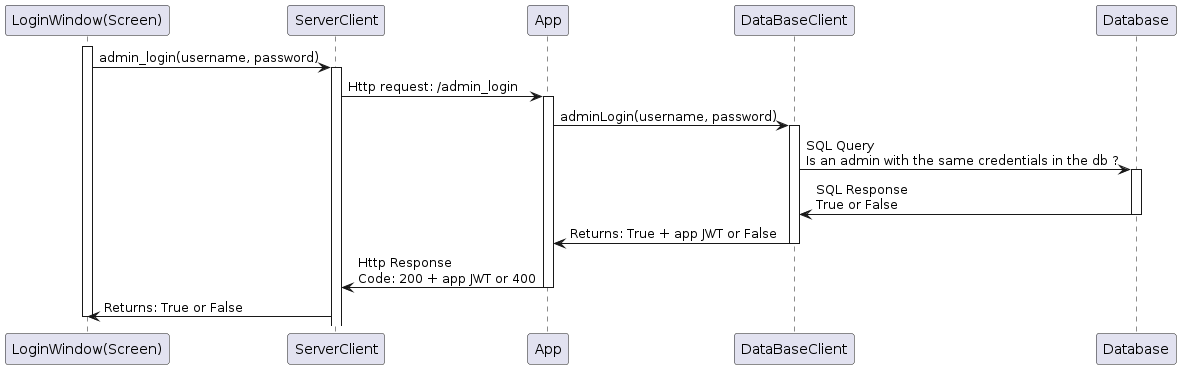

The diagram above was rendered by PlantUML. Its source (embedded in the PNG):
@startuml
participant "LoginWindow(Screen)" as LW
participant "ServerClient" as SC
participant "App"
participant "DataBaseClient" as DBC
participant "Database" as DB

activate LW

LW -> SC : admin_login(username, password)
activate SC

SC -> App : Http request: /admin_login
activate App

App -> DBC : adminLogin(username, password)
activate DBC

DBC -> DB : SQL Query\nIs an admin with the same credentials in the db ?
activate DB

DB -> DBC : SQL Response\nTrue or False
deactivate DB

DBC -> App : Returns: True + app JWT or False
deactivate DBC

App -> SC : Http Response\nCode: 200 + app JWT or 400 
deactivate App

SC -> LW : Returns: True or False
deactivate LW
@enduml